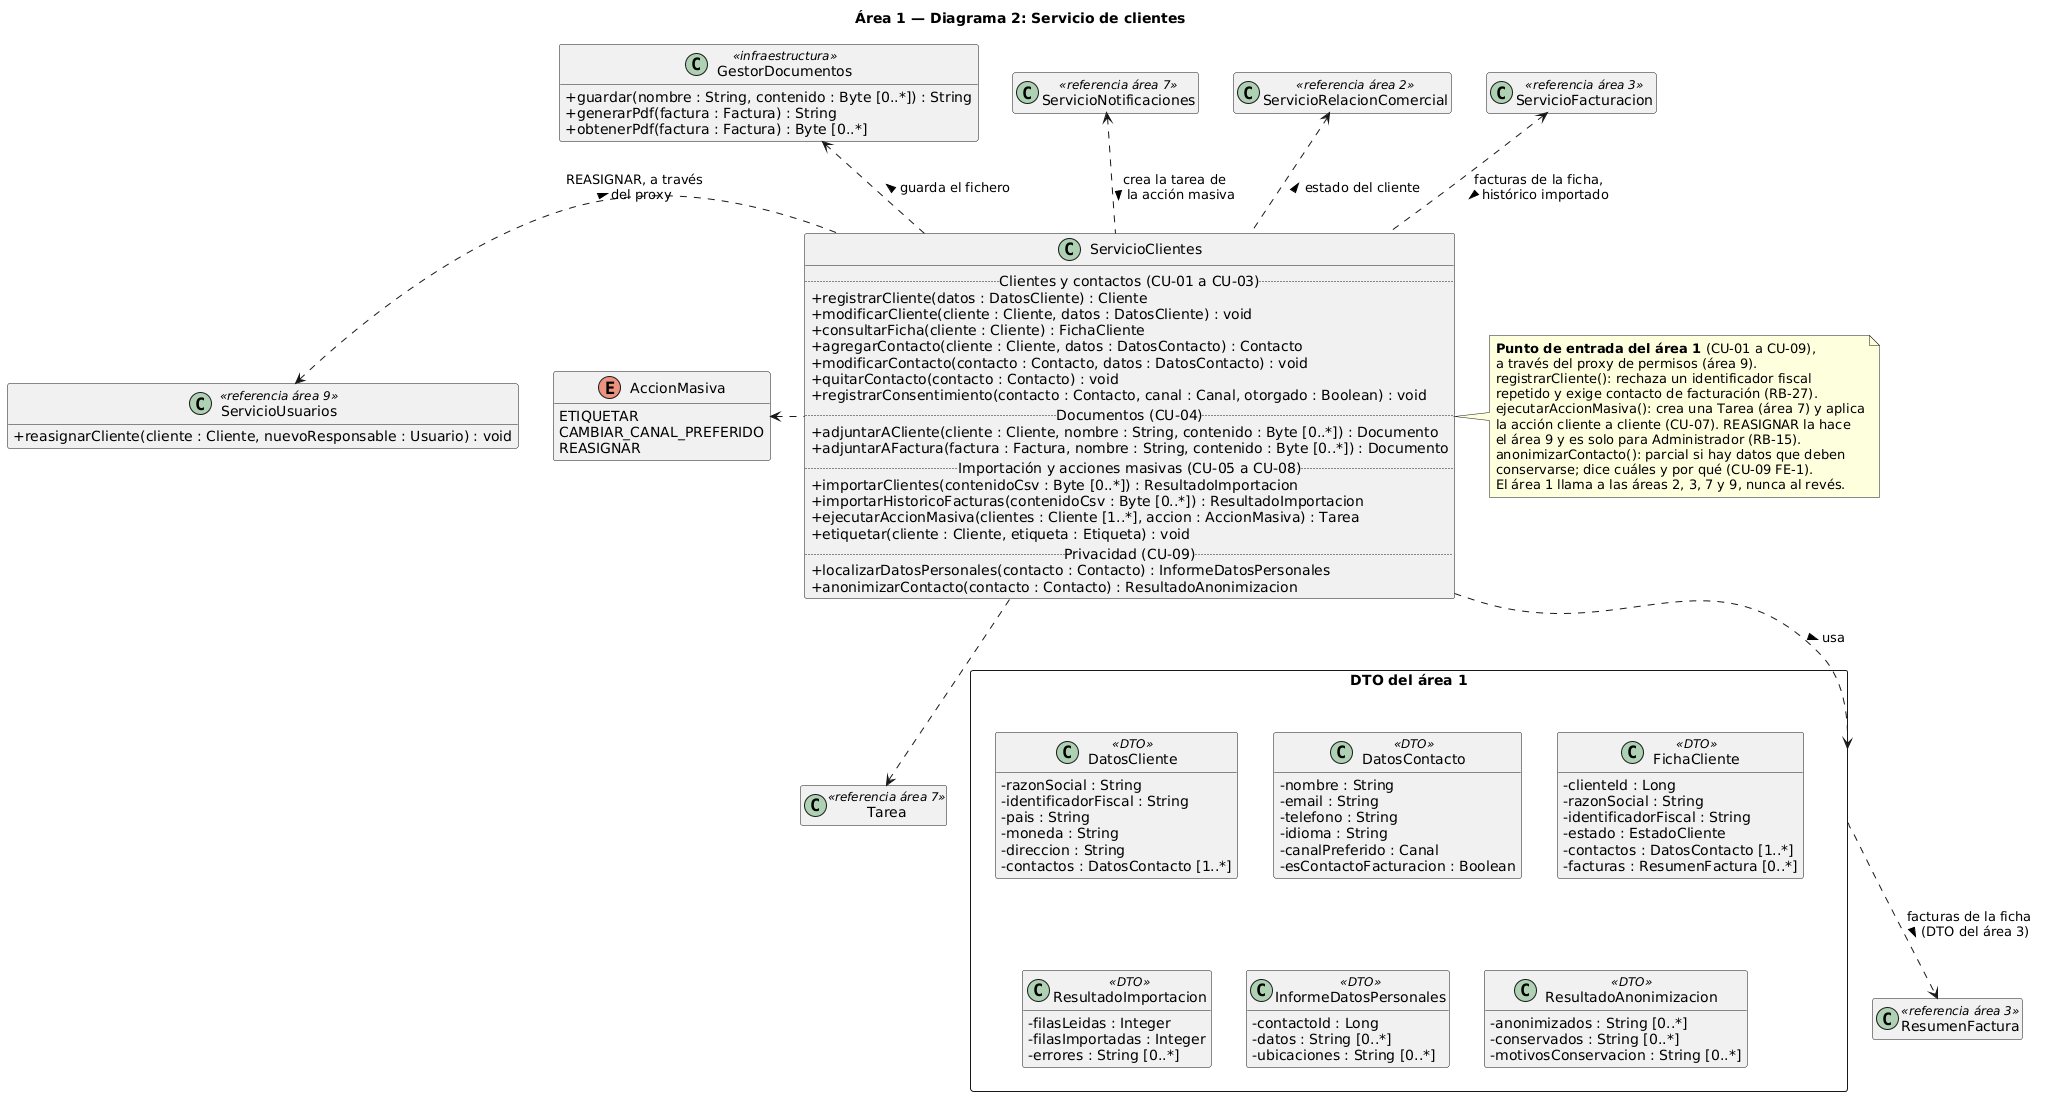

The diagram above was rendered by PlantUML. Its source (embedded in the PNG):
@startuml area1_2_servicio_clientes
skinparamlocked defaultFontName DejaVu Sans
skinparam classAttributeIconSize 0
hide empty members
title Área 1 — Diagrama 2: Servicio de clientes

class ServicioClientes {
  .. Clientes y contactos (CU-01 a CU-03) ..
  + registrarCliente(datos : DatosCliente) : Cliente
  + modificarCliente(cliente : Cliente, datos : DatosCliente) : void
  + consultarFicha(cliente : Cliente) : FichaCliente
  + agregarContacto(cliente : Cliente, datos : DatosContacto) : Contacto
  + modificarContacto(contacto : Contacto, datos : DatosContacto) : void
  + quitarContacto(contacto : Contacto) : void
  + registrarConsentimiento(contacto : Contacto, canal : Canal, otorgado : Boolean) : void
  .. Documentos (CU-04) ..
  + adjuntarACliente(cliente : Cliente, nombre : String, contenido : Byte [0..*]) : Documento
  + adjuntarAFactura(factura : Factura, nombre : String, contenido : Byte [0..*]) : Documento
  .. Importación y acciones masivas (CU-05 a CU-08) ..
  + importarClientes(contenidoCsv : Byte [0..*]) : ResultadoImportacion
  + importarHistoricoFacturas(contenidoCsv : Byte [0..*]) : ResultadoImportacion
  + ejecutarAccionMasiva(clientes : Cliente [1..*], accion : AccionMasiva) : Tarea
  + etiquetar(cliente : Cliente, etiqueta : Etiqueta) : void
  .. Privacidad (CU-09) ..
  + localizarDatosPersonales(contacto : Contacto) : InformeDatosPersonales
  + anonimizarContacto(contacto : Contacto) : ResultadoAnonimizacion
}

enum AccionMasiva {
  ETIQUETAR
  CAMBIAR_CANAL_PREFERIDO
  REASIGNAR
}

package "DTO del área 1" <<Rectangle>> {
  class DatosCliente <<DTO>> {
    - razonSocial : String
    - identificadorFiscal : String
    - pais : String
    - moneda : String
    - direccion : String
    - contactos : DatosContacto [1..*]
  }
  class DatosContacto <<DTO>> {
    - nombre : String
    - email : String
    - telefono : String
    - idioma : String
    - canalPreferido : Canal
    - esContactoFacturacion : Boolean
  }
  class FichaCliente <<DTO>> {
    - clienteId : Long
    - razonSocial : String
    - identificadorFiscal : String
    - estado : EstadoCliente
    - contactos : DatosContacto [1..*]
    - facturas : ResumenFactura [0..*]
  }
  class ResultadoImportacion <<DTO>> {
    - filasLeidas : Integer
    - filasImportadas : Integer
    - errores : String [0..*]
  }
  class InformeDatosPersonales <<DTO>> {
    - contactoId : Long
    - datos : String [0..*]
    - ubicaciones : String [0..*]
  }
  class ResultadoAnonimizacion <<DTO>> {
    - anonimizados : String [0..*]
    - conservados : String [0..*]
    - motivosConservacion : String [0..*]
  }
}

class ServicioFacturacion <<referencia área 3>>
class ServicioRelacionComercial <<referencia área 2>>
class ServicioNotificaciones <<referencia área 7>>
class GestorDocumentos <<infraestructura>> {
  + guardar(nombre : String, contenido : Byte [0..*]) : String
  + generarPdf(factura : Factura) : String
  + obtenerPdf(factura : Factura) : Byte [0..*]
}
class ServicioUsuarios <<referencia área 9>> {
  + reasignarCliente(cliente : Cliente, nuevoResponsable : Usuario) : void
}
class Tarea <<referencia área 7>>
class ResumenFactura <<referencia área 3>>

ServicioClientes .down.> "DTO del área 1" : usa >
ServicioClientes .left.> AccionMasiva
ServicioClientes .left.> ServicioUsuarios : REASIGNAR, a través\ndel proxy >
ServicioClientes .down.> Tarea
"DTO del área 1" ..> ResumenFactura : facturas de la ficha\n(DTO del área 3) >
ServicioClientes .up.> ServicioFacturacion : facturas de la ficha,\nhistórico importado >
ServicioClientes .up.> ServicioRelacionComercial : estado del cliente >
ServicioClientes .up.> ServicioNotificaciones : crea la tarea de\nla acción masiva >
ServicioClientes .up.> GestorDocumentos : guarda el fichero >

note right of ServicioClientes
  **Punto de entrada del área 1** (CU-01 a CU-09),
  a través del proxy de permisos (área 9).
  registrarCliente(): rechaza un identificador fiscal
  repetido y exige contacto de facturación (RB-27).
  ejecutarAccionMasiva(): crea una Tarea (área 7) y aplica
  la acción cliente a cliente (CU-07). REASIGNAR la hace
  el área 9 y es solo para Administrador (RB-15).
  anonimizarContacto(): parcial si hay datos que deben
  conservarse; dice cuáles y por qué (CU-09 FE-1).
  El área 1 llama a las áreas 2, 3, 7 y 9, nunca al revés.
end note
@enduml